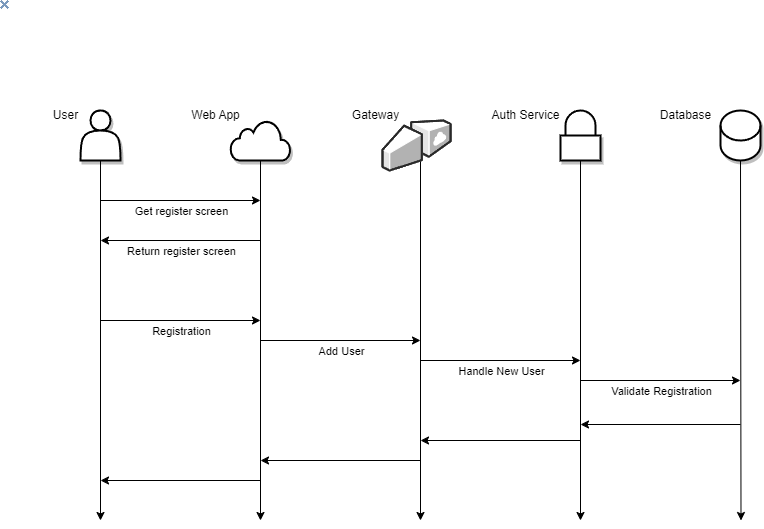

The diagram above was exported from draw.io. Its source (the exported page's mxGraphModel, read from the mxfile embedded in the PNG):
<mxGraphModel dx="1127" dy="768" grid="1" gridSize="10" guides="1" tooltips="1" connect="1" arrows="1" fold="1" page="1" pageScale="1" pageWidth="1100" pageHeight="850" math="0" shadow="0">
  <root>
    <mxCell id="0" />
    <mxCell id="1" parent="0" />
    <mxCell id="26" style="edgeStyle=none;html=1;startArrow=none;" parent="1" edge="1">
      <mxGeometry relative="1" as="geometry">
        <mxPoint x="100" y="520" as="targetPoint" />
        <mxPoint x="100" y="160" as="sourcePoint" />
      </mxGeometry>
    </mxCell>
    <mxCell id="13" value="" style="shape=actor;whiteSpace=wrap;html=1;shadow=1;strokeWidth=2;" parent="1" vertex="1">
      <mxGeometry x="80" y="110" width="40" height="50" as="geometry" />
    </mxCell>
    <mxCell id="27" style="edgeStyle=none;html=1;exitX=0.5;exitY=1;exitDx=0;exitDy=0;" parent="1" edge="1">
      <mxGeometry relative="1" as="geometry">
        <mxPoint x="260" y="520" as="targetPoint" />
        <mxPoint x="260" y="160" as="sourcePoint" />
      </mxGeometry>
    </mxCell>
    <mxCell id="28" style="edgeStyle=none;html=1;exitX=0.5;exitY=1;exitDx=0;exitDy=0;" parent="1" edge="1">
      <mxGeometry relative="1" as="geometry">
        <mxPoint x="420" y="520" as="targetPoint" />
        <mxPoint x="420" y="160" as="sourcePoint" />
      </mxGeometry>
    </mxCell>
    <mxCell id="30" style="edgeStyle=none;html=1;exitX=0.5;exitY=1;exitDx=0;exitDy=0;exitPerimeter=0;" parent="1" source="25" edge="1">
      <mxGeometry relative="1" as="geometry">
        <mxPoint x="740.5" y="520" as="targetPoint" />
      </mxGeometry>
    </mxCell>
    <mxCell id="25" value="&lt;br&gt;" style="shape=cylinder3;whiteSpace=wrap;html=1;boundedLbl=1;backgroundOutline=1;size=15;shadow=1;sketch=0;fillStyle=auto;fillColor=#FFFFFF;strokeWidth=2;" parent="1" vertex="1">
      <mxGeometry x="720" y="110" width="40" height="50" as="geometry" />
    </mxCell>
    <mxCell id="36" value="" style="endArrow=classic;html=1;" parent="1" edge="1">
      <mxGeometry width="50" height="50" relative="1" as="geometry">
        <mxPoint x="100" y="200" as="sourcePoint" />
        <mxPoint x="260" y="200" as="targetPoint" />
      </mxGeometry>
    </mxCell>
    <mxCell id="38" value="Get register screen" style="edgeLabel;html=1;align=center;verticalAlign=middle;resizable=0;points=[];" parent="36" vertex="1" connectable="0">
      <mxGeometry x="-0.4" y="2" relative="1" as="geometry">
        <mxPoint x="32" y="12" as="offset" />
      </mxGeometry>
    </mxCell>
    <mxCell id="39" value="" style="endArrow=classic;html=1;" parent="1" edge="1">
      <mxGeometry width="50" height="50" relative="1" as="geometry">
        <mxPoint x="260" y="240" as="sourcePoint" />
        <mxPoint x="100" y="240" as="targetPoint" />
      </mxGeometry>
    </mxCell>
    <mxCell id="41" value="Return register screen" style="edgeLabel;html=1;align=center;verticalAlign=middle;resizable=0;points=[];" parent="39" vertex="1" connectable="0">
      <mxGeometry x="-0.175" y="-3" relative="1" as="geometry">
        <mxPoint x="-14" y="13" as="offset" />
      </mxGeometry>
    </mxCell>
    <mxCell id="42" value="" style="edgeStyle=none;orthogonalLoop=1;jettySize=auto;html=1;" parent="1" edge="1">
      <mxGeometry width="100" relative="1" as="geometry">
        <mxPoint x="100" y="320" as="sourcePoint" />
        <mxPoint x="260" y="320" as="targetPoint" />
        <Array as="points" />
      </mxGeometry>
    </mxCell>
    <mxCell id="43" value="Registration" style="edgeLabel;html=1;align=center;verticalAlign=middle;resizable=0;points=[];" parent="42" vertex="1" connectable="0">
      <mxGeometry x="-0.3875" relative="1" as="geometry">
        <mxPoint x="31" y="10" as="offset" />
      </mxGeometry>
    </mxCell>
    <mxCell id="47" value="" style="edgeStyle=none;orthogonalLoop=1;jettySize=auto;html=1;" parent="1" edge="1">
      <mxGeometry width="100" relative="1" as="geometry">
        <mxPoint x="260" y="340" as="sourcePoint" />
        <mxPoint x="420" y="340" as="targetPoint" />
        <Array as="points" />
      </mxGeometry>
    </mxCell>
    <mxCell id="48" value="Add User" style="edgeLabel;html=1;align=center;verticalAlign=middle;resizable=0;points=[];" parent="47" vertex="1" connectable="0">
      <mxGeometry x="-0.25" y="-5" relative="1" as="geometry">
        <mxPoint x="20" y="5" as="offset" />
      </mxGeometry>
    </mxCell>
    <mxCell id="49" value="" style="endArrow=classic;html=1;" parent="1" edge="1">
      <mxGeometry width="50" height="50" relative="1" as="geometry">
        <mxPoint x="420" y="360" as="sourcePoint" />
        <mxPoint x="580" y="360" as="targetPoint" />
      </mxGeometry>
    </mxCell>
    <mxCell id="53" value="Handle New User" style="edgeLabel;html=1;align=center;verticalAlign=middle;resizable=0;points=[];" parent="49" vertex="1" connectable="0">
      <mxGeometry x="-0.3949" y="3" relative="1" as="geometry">
        <mxPoint x="32" y="13" as="offset" />
      </mxGeometry>
    </mxCell>
    <mxCell id="56" value="" style="endArrow=classic;html=1;" parent="1" edge="1">
      <mxGeometry width="50" height="50" relative="1" as="geometry">
        <mxPoint x="580" y="160" as="sourcePoint" />
        <mxPoint x="580" y="520" as="targetPoint" />
      </mxGeometry>
    </mxCell>
    <mxCell id="57" value="" style="endArrow=classic;html=1;" parent="1" edge="1">
      <mxGeometry width="50" height="50" relative="1" as="geometry">
        <mxPoint x="580" y="380" as="sourcePoint" />
        <mxPoint x="740" y="380" as="targetPoint" />
      </mxGeometry>
    </mxCell>
    <mxCell id="58" value="Validate Registration" style="edgeLabel;html=1;align=center;verticalAlign=middle;resizable=0;points=[];" parent="57" vertex="1" connectable="0">
      <mxGeometry x="0.1545" y="2" relative="1" as="geometry">
        <mxPoint x="-12" y="12" as="offset" />
      </mxGeometry>
    </mxCell>
    <mxCell id="59" value="" style="endArrow=classic;html=1;" parent="1" edge="1">
      <mxGeometry width="50" height="50" relative="1" as="geometry">
        <mxPoint x="740" y="424" as="sourcePoint" />
        <mxPoint x="580" y="424" as="targetPoint" />
      </mxGeometry>
    </mxCell>
    <mxCell id="60" value="" style="endArrow=classic;html=1;" parent="1" edge="1">
      <mxGeometry width="50" height="50" relative="1" as="geometry">
        <mxPoint x="580" y="440" as="sourcePoint" />
        <mxPoint x="420" y="440" as="targetPoint" />
      </mxGeometry>
    </mxCell>
    <mxCell id="61" value="" style="endArrow=classic;html=1;" parent="1" edge="1">
      <mxGeometry width="50" height="50" relative="1" as="geometry">
        <mxPoint x="420" y="460" as="sourcePoint" />
        <mxPoint x="260" y="460" as="targetPoint" />
      </mxGeometry>
    </mxCell>
    <mxCell id="62" value="" style="endArrow=classic;html=1;" parent="1" edge="1">
      <mxGeometry width="50" height="50" relative="1" as="geometry">
        <mxPoint x="260" y="480" as="sourcePoint" />
        <mxPoint x="100" y="480" as="targetPoint" />
      </mxGeometry>
    </mxCell>
    <mxCell id="63" value="" style="html=1;verticalLabelPosition=bottom;align=center;labelBackgroundColor=#ffffff;verticalAlign=top;strokeWidth=2;strokeColor=#000000;shadow=1;dashed=0;shape=mxgraph.ios7.icons.cloud;" parent="1" vertex="1">
      <mxGeometry x="230" y="120" width="60" height="40" as="geometry" />
    </mxCell>
    <mxCell id="64" value="User" style="text;html=1;align=center;verticalAlign=middle;resizable=0;points=[];autosize=1;strokeColor=none;fillColor=none;" parent="1" vertex="1">
      <mxGeometry x="40" y="100" width="50" height="30" as="geometry" />
    </mxCell>
    <mxCell id="66" value="Web App" style="text;html=1;align=center;verticalAlign=middle;resizable=0;points=[];autosize=1;strokeColor=none;fillColor=none;" parent="1" vertex="1">
      <mxGeometry x="180" y="100" width="70" height="30" as="geometry" />
    </mxCell>
    <mxCell id="76" value="Gateway" style="text;html=1;align=center;verticalAlign=middle;resizable=0;points=[];autosize=1;strokeColor=none;fillColor=none;" parent="1" vertex="1">
      <mxGeometry x="340" y="100" width="70" height="30" as="geometry" />
    </mxCell>
    <mxCell id="77" value="" style="html=1;verticalLabelPosition=bottom;align=center;labelBackgroundColor=#ffffff;verticalAlign=top;strokeWidth=2;strokeColor=#000000;shadow=1;dashed=0;shape=mxgraph.ios7.icons.locked;" parent="1" vertex="1">
      <mxGeometry x="560" y="110" width="40" height="50" as="geometry" />
    </mxCell>
    <mxCell id="78" value="" style="verticalLabelPosition=bottom;html=1;verticalAlign=top;strokeWidth=2;align=center;outlineConnect=0;dashed=0;outlineConnect=0;shape=mxgraph.aws3d.internetGateway;fillColor=#FFFFFF;strokeColor=#FFFFFF;" parent="1" vertex="1">
      <mxGeometry x="382" y="120" width="68.11" height="50" as="geometry" />
    </mxCell>
    <mxCell id="79" value="" style="shape=image;verticalLabelPosition=bottom;labelBackgroundColor=default;verticalAlign=top;aspect=fixed;imageAspect=0;image=data:image/png,(base64 omitted: 160 chars);" parent="1" vertex="1">
      <mxGeometry width="9" height="9" as="geometry" />
    </mxCell>
    <mxCell id="80" value="Auth Service" style="text;html=1;align=center;verticalAlign=middle;resizable=0;points=[];autosize=1;strokeColor=none;fillColor=none;" parent="1" vertex="1">
      <mxGeometry x="480" y="100" width="90" height="30" as="geometry" />
    </mxCell>
    <mxCell id="81" value="Database" style="text;html=1;align=center;verticalAlign=middle;resizable=0;points=[];autosize=1;strokeColor=none;fillColor=none;" parent="1" vertex="1">
      <mxGeometry x="650" y="100" width="70" height="30" as="geometry" />
    </mxCell>
  </root>
</mxGraphModel>